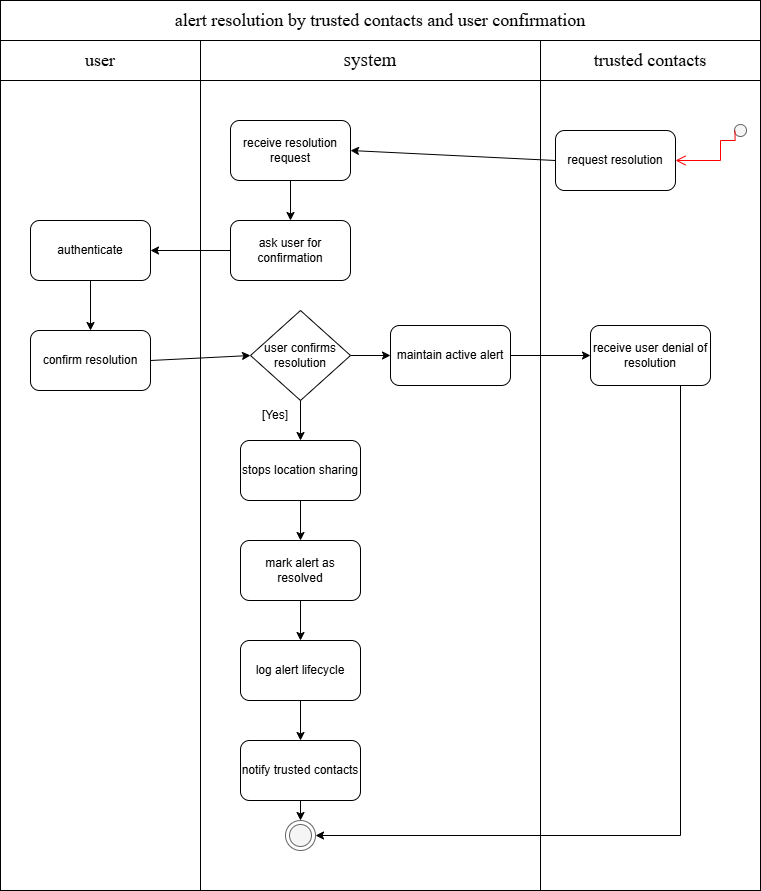

The diagram above was exported from draw.io. Its source (the exported page's mxGraphModel, read from the mxfile embedded in the PNG):
<mxGraphModel dx="1572" dy="926" grid="1" gridSize="10" guides="1" tooltips="1" connect="1" arrows="1" fold="1" page="1" pageScale="1" pageWidth="850" pageHeight="1100" math="0" shadow="0">
  <root>
    <mxCell id="0" />
    <mxCell id="1" parent="0" />
    <mxCell id="93aD-czB-j6DAuwto3cx-2" parent="1" style="rounded=0;whiteSpace=wrap;html=1;" value="" vertex="1">
      <mxGeometry height="850" width="200" x="120" y="80" as="geometry" />
    </mxCell>
    <mxCell id="93aD-czB-j6DAuwto3cx-3" parent="1" style="rounded=0;whiteSpace=wrap;html=1;" value="" vertex="1">
      <mxGeometry height="850" width="340" x="320" y="80" as="geometry" />
    </mxCell>
    <mxCell id="93aD-czB-j6DAuwto3cx-4" parent="1" style="rounded=0;whiteSpace=wrap;html=1;" value="" vertex="1">
      <mxGeometry height="850" width="220" x="660" y="80" as="geometry" />
    </mxCell>
    <mxCell id="93aD-czB-j6DAuwto3cx-5" parent="1" style="rounded=0;whiteSpace=wrap;html=1;" value="&lt;font style=&quot;font-size: 18px;&quot; face=&quot;Times New Roman&quot;&gt;user&lt;/font&gt;" vertex="1">
      <mxGeometry height="40" width="200" x="120" y="80" as="geometry" />
    </mxCell>
    <mxCell id="93aD-czB-j6DAuwto3cx-6" parent="1" style="rounded=0;whiteSpace=wrap;html=1;" value="&lt;font style=&quot;font-size: 19px;&quot; face=&quot;Times New Roman&quot;&gt;system&lt;/font&gt;" vertex="1">
      <mxGeometry height="40" width="340" x="320" y="80" as="geometry" />
    </mxCell>
    <mxCell id="93aD-czB-j6DAuwto3cx-7" parent="1" style="rounded=0;whiteSpace=wrap;html=1;" value="&lt;font style=&quot;font-size: 18px;&quot; face=&quot;Times New Roman&quot;&gt;trusted contacts&lt;/font&gt;" vertex="1">
      <mxGeometry height="40" width="220" x="660" y="80" as="geometry" />
    </mxCell>
    <mxCell id="93aD-czB-j6DAuwto3cx-8" parent="1" style="rounded=0;whiteSpace=wrap;html=1;" value="&lt;font style=&quot;font-size: 18px;&quot; face=&quot;Times New Roman&quot;&gt;alert resolution by trusted contacts and user confirmation&lt;/font&gt;" vertex="1">
      <mxGeometry height="40" width="760" x="120" y="40" as="geometry" />
    </mxCell>
    <mxCell id="93aD-czB-j6DAuwto3cx-9" parent="1" style="ellipse;html=1;shape=startState;fillColor=#f5f5f5;fontColor=#333333;strokeColor=#666666;" value="" vertex="1">
      <mxGeometry height="20" width="20" x="850" y="160" as="geometry" />
    </mxCell>
    <mxCell id="93aD-czB-j6DAuwto3cx-10" edge="1" parent="1" source="93aD-czB-j6DAuwto3cx-9" style="edgeStyle=orthogonalEdgeStyle;html=1;verticalAlign=bottom;endArrow=open;endSize=8;strokeColor=light-dark(#FF0000,#FFFFFF);rounded=0;entryX=1;entryY=0.5;entryDx=0;entryDy=0;exitX=0.223;exitY=0.514;exitDx=0;exitDy=0;exitPerimeter=0;" target="93aD-czB-j6DAuwto3cx-11" value="">
      <mxGeometry relative="1" as="geometry">
        <Array as="points">
          <mxPoint x="855" y="180" />
          <mxPoint x="840" y="180" />
          <mxPoint x="840" y="200" />
        </Array>
        <mxPoint x="680" y="250" as="targetPoint" />
      </mxGeometry>
    </mxCell>
    <mxCell id="93aD-czB-j6DAuwto3cx-11" parent="1" style="rounded=1;whiteSpace=wrap;html=1;" value="request resolution" vertex="1">
      <mxGeometry height="60" width="120" x="675" y="170" as="geometry" />
    </mxCell>
    <mxCell id="93aD-czB-j6DAuwto3cx-12" parent="1" style="rounded=1;whiteSpace=wrap;html=1;" value="receive resolution request" vertex="1">
      <mxGeometry height="60" width="120" x="350" y="160" as="geometry" />
    </mxCell>
    <mxCell id="93aD-czB-j6DAuwto3cx-13" edge="1" parent="1" source="93aD-czB-j6DAuwto3cx-11" style="endArrow=classic;html=1;rounded=0;entryX=1;entryY=0.5;entryDx=0;entryDy=0;exitX=0;exitY=0.5;exitDx=0;exitDy=0;" target="93aD-czB-j6DAuwto3cx-12" value="">
      <mxGeometry height="50" relative="1" width="50" as="geometry">
        <mxPoint x="560" y="210" as="sourcePoint" />
        <mxPoint x="610" y="160" as="targetPoint" />
      </mxGeometry>
    </mxCell>
    <mxCell id="93aD-czB-j6DAuwto3cx-14" parent="1" style="rounded=1;whiteSpace=wrap;html=1;" value="ask user for confirmation" vertex="1">
      <mxGeometry height="60" width="120" x="350" y="260" as="geometry" />
    </mxCell>
    <mxCell id="93aD-czB-j6DAuwto3cx-15" edge="1" parent="1" source="93aD-czB-j6DAuwto3cx-12" style="endArrow=classic;html=1;rounded=0;entryX=0.5;entryY=0;entryDx=0;entryDy=0;exitX=0.5;exitY=1;exitDx=0;exitDy=0;" target="93aD-czB-j6DAuwto3cx-14" value="">
      <mxGeometry height="50" relative="1" width="50" as="geometry">
        <mxPoint x="460" y="290" as="sourcePoint" />
        <mxPoint x="510" y="240" as="targetPoint" />
      </mxGeometry>
    </mxCell>
    <mxCell id="93aD-czB-j6DAuwto3cx-16" parent="1" style="rounded=1;whiteSpace=wrap;html=1;" value="authenticate&lt;span style=&quot;color: rgba(0, 0, 0, 0); font-family: monospace; font-size: 0px; text-align: start; text-wrap-mode: nowrap;&quot;&gt;%3CmxGraphModel%3E%3Croot%3E%3CmxCell%20id%3D%220%22%2F%3E%3CmxCell%20id%3D%221%22%20parent%3D%220%22%2F%3E%3CmxCell%20id%3D%222%22%20parent%3D%221%22%20style%3D%22rounded%3D1%3BwhiteSpace%3Dwrap%3Bhtml%3D1%3B%22%20value%3D%22ask%20user%20for%20confirmation%22%20vertex%3D%221%22%3E%3CmxGeometry%20height%3D%2260%22%20width%3D%22120%22%20x%3D%22350%22%20y%3D%22260%22%20as%3D%22geometry%22%2F%3E%3C%2FmxCell%3E%3C%2Froot%3E%3C%2FmxGraphModel%3E&lt;/span&gt;" vertex="1">
      <mxGeometry height="60" width="120" x="150" y="260" as="geometry" />
    </mxCell>
    <mxCell id="93aD-czB-j6DAuwto3cx-17" parent="1" style="rounded=1;whiteSpace=wrap;html=1;" value="confirm resolution" vertex="1">
      <mxGeometry height="60" width="120" x="150" y="370" as="geometry" />
    </mxCell>
    <mxCell id="93aD-czB-j6DAuwto3cx-18" edge="1" parent="1" source="93aD-czB-j6DAuwto3cx-14" style="endArrow=classic;html=1;rounded=0;entryX=1;entryY=0.5;entryDx=0;entryDy=0;exitX=0;exitY=0.5;exitDx=0;exitDy=0;" target="93aD-czB-j6DAuwto3cx-16" value="">
      <mxGeometry height="50" relative="1" width="50" as="geometry">
        <mxPoint x="350" y="390" as="sourcePoint" />
        <mxPoint x="400" y="340" as="targetPoint" />
      </mxGeometry>
    </mxCell>
    <mxCell id="93aD-czB-j6DAuwto3cx-19" edge="1" parent="1" source="93aD-czB-j6DAuwto3cx-16" style="endArrow=classic;html=1;rounded=0;exitX=0.5;exitY=1;exitDx=0;exitDy=0;entryX=0.5;entryY=0;entryDx=0;entryDy=0;" target="93aD-czB-j6DAuwto3cx-17" value="">
      <mxGeometry height="50" relative="1" width="50" as="geometry">
        <mxPoint x="350" y="390" as="sourcePoint" />
        <mxPoint x="400" y="340" as="targetPoint" />
      </mxGeometry>
    </mxCell>
    <mxCell id="93aD-czB-j6DAuwto3cx-20" parent="1" style="rhombus;whiteSpace=wrap;html=1;" value="user confirms resolution" vertex="1">
      <mxGeometry height="90" width="100" x="370" y="350" as="geometry" />
    </mxCell>
    <mxCell id="93aD-czB-j6DAuwto3cx-21" parent="1" style="rounded=1;whiteSpace=wrap;html=1;" value="stops location sharing&lt;span style=&quot;color: rgba(0, 0, 0, 0); font-family: monospace; font-size: 0px; text-align: start; text-wrap-mode: nowrap;&quot;&gt;%3CmxGraphModel%3E%3Croot%3E%3CmxCell%20id%3D%220%22%2F%3E%3CmxCell%20id%3D%221%22%20parent%3D%220%22%2F%3E%3CmxCell%20id%3D%222%22%20parent%3D%221%22%20style%3D%22rounded%3D1%3BwhiteSpace%3Dwrap%3Bhtml%3D1%3B%22%20value%3D%22confirm%20resolution%22%20vertex%3D%221%22%3E%3CmxGeometry%20height%3D%2260%22%20width%3D%22120%22%20x%3D%22150%22%20y%3D%22370%22%20as%3D%22geometry%22%2F%3E%3C%2FmxCell%3E%3C%2Froot%3E%3C%2FmxGraphModel%3E&lt;/span&gt;" vertex="1">
      <mxGeometry height="60" width="120" x="360" y="480" as="geometry" />
    </mxCell>
    <mxCell id="93aD-czB-j6DAuwto3cx-22" parent="1" style="rounded=1;whiteSpace=wrap;html=1;" value="mark alert as resolved" vertex="1">
      <mxGeometry height="60" width="120" x="360" y="580" as="geometry" />
    </mxCell>
    <mxCell id="93aD-czB-j6DAuwto3cx-23" parent="1" style="rounded=1;whiteSpace=wrap;html=1;" value="log alert lifecycle" vertex="1">
      <mxGeometry height="60" width="120" x="360" y="680" as="geometry" />
    </mxCell>
    <mxCell id="93aD-czB-j6DAuwto3cx-24" parent="1" style="rounded=1;whiteSpace=wrap;html=1;" value="notify trusted contacts" vertex="1">
      <mxGeometry height="60" width="120" x="360" y="780" as="geometry" />
    </mxCell>
    <mxCell id="93aD-czB-j6DAuwto3cx-25" parent="1" style="ellipse;html=1;shape=endState;fillColor=#f5f5f5;fontColor=#333333;strokeColor=#666666;" value="" vertex="1">
      <mxGeometry height="30" width="30" x="405" y="860" as="geometry" />
    </mxCell>
    <mxCell id="93aD-czB-j6DAuwto3cx-26" edge="1" parent="1" source="93aD-czB-j6DAuwto3cx-17" style="endArrow=classic;html=1;rounded=0;exitX=1;exitY=0.5;exitDx=0;exitDy=0;entryX=0;entryY=0.5;entryDx=0;entryDy=0;" target="93aD-czB-j6DAuwto3cx-20" value="">
      <mxGeometry height="50" relative="1" width="50" as="geometry">
        <mxPoint x="350" y="420" as="sourcePoint" />
        <mxPoint x="400" y="370" as="targetPoint" />
      </mxGeometry>
    </mxCell>
    <mxCell id="93aD-czB-j6DAuwto3cx-27" edge="1" parent="1" source="93aD-czB-j6DAuwto3cx-20" style="endArrow=classic;html=1;rounded=0;exitX=0.5;exitY=1;exitDx=0;exitDy=0;entryX=0.5;entryY=0;entryDx=0;entryDy=0;" target="93aD-czB-j6DAuwto3cx-21" value="">
      <mxGeometry height="50" relative="1" width="50" as="geometry">
        <mxPoint x="340" y="395" as="sourcePoint" />
        <mxPoint x="440" y="390" as="targetPoint" />
      </mxGeometry>
    </mxCell>
    <mxCell id="93aD-czB-j6DAuwto3cx-28" edge="1" parent="1" source="93aD-czB-j6DAuwto3cx-21" style="endArrow=classic;html=1;rounded=0;exitX=0.5;exitY=1;exitDx=0;exitDy=0;entryX=0.5;entryY=0;entryDx=0;entryDy=0;" target="93aD-czB-j6DAuwto3cx-22" value="">
      <mxGeometry height="50" relative="1" width="50" as="geometry">
        <Array as="points" />
        <mxPoint x="400" y="550" as="sourcePoint" />
        <mxPoint x="400" y="590" as="targetPoint" />
      </mxGeometry>
    </mxCell>
    <mxCell id="93aD-czB-j6DAuwto3cx-29" edge="1" parent="1" source="93aD-czB-j6DAuwto3cx-22" style="endArrow=classic;html=1;rounded=0;exitX=0.5;exitY=1;exitDx=0;exitDy=0;entryX=0.5;entryY=0;entryDx=0;entryDy=0;" target="93aD-czB-j6DAuwto3cx-23" value="">
      <mxGeometry height="50" relative="1" width="50" as="geometry">
        <mxPoint x="400" y="660" as="sourcePoint" />
        <mxPoint x="400" y="700" as="targetPoint" />
      </mxGeometry>
    </mxCell>
    <mxCell id="93aD-czB-j6DAuwto3cx-30" edge="1" parent="1" source="93aD-czB-j6DAuwto3cx-23" style="endArrow=classic;html=1;rounded=0;exitX=0.5;exitY=1;exitDx=0;exitDy=0;entryX=0.5;entryY=0;entryDx=0;entryDy=0;" target="93aD-czB-j6DAuwto3cx-24" value="">
      <mxGeometry height="50" relative="1" width="50" as="geometry">
        <mxPoint x="420" y="830" as="sourcePoint" />
        <mxPoint x="420" y="870" as="targetPoint" />
      </mxGeometry>
    </mxCell>
    <mxCell id="93aD-czB-j6DAuwto3cx-31" edge="1" parent="1" source="93aD-czB-j6DAuwto3cx-24" style="endArrow=classic;html=1;rounded=0;exitX=0.5;exitY=1;exitDx=0;exitDy=0;" value="">
      <mxGeometry height="50" relative="1" width="50" as="geometry">
        <mxPoint x="410" y="850" as="sourcePoint" />
        <mxPoint x="420" y="860" as="targetPoint" />
      </mxGeometry>
    </mxCell>
    <mxCell id="93aD-czB-j6DAuwto3cx-32" parent="1" style="text;html=1;whiteSpace=wrap;strokeColor=none;fillColor=none;align=center;verticalAlign=middle;rounded=0;" value="[Yes]" vertex="1">
      <mxGeometry height="30" width="30" x="380" y="440" as="geometry" />
    </mxCell>
    <mxCell id="93aD-czB-j6DAuwto3cx-38" edge="1" parent="1" source="93aD-czB-j6DAuwto3cx-33" style="edgeStyle=orthogonalEdgeStyle;rounded=0;orthogonalLoop=1;jettySize=auto;html=1;" target="93aD-czB-j6DAuwto3cx-35" value="">
      <mxGeometry relative="1" as="geometry" />
    </mxCell>
    <mxCell id="93aD-czB-j6DAuwto3cx-33" parent="1" style="rounded=1;whiteSpace=wrap;html=1;" value="maintain active alert" vertex="1">
      <mxGeometry height="60" width="120" x="510" y="365" as="geometry" />
    </mxCell>
    <mxCell id="93aD-czB-j6DAuwto3cx-34" edge="1" parent="1" source="93aD-czB-j6DAuwto3cx-20" style="endArrow=classic;html=1;rounded=0;exitX=1;exitY=0.5;exitDx=0;exitDy=0;entryX=0;entryY=0.5;entryDx=0;entryDy=0;" target="93aD-czB-j6DAuwto3cx-33" value="">
      <mxGeometry height="50" relative="1" width="50" as="geometry">
        <mxPoint x="480" y="380" as="sourcePoint" />
        <mxPoint x="480" y="420" as="targetPoint" />
      </mxGeometry>
    </mxCell>
    <mxCell id="93aD-czB-j6DAuwto3cx-35" parent="1" style="rounded=1;whiteSpace=wrap;html=1;" value="receive user denial of resolution" vertex="1">
      <mxGeometry height="60" width="120" x="710" y="365" as="geometry" />
    </mxCell>
    <mxCell id="93aD-czB-j6DAuwto3cx-39" edge="1" parent="1" source="93aD-czB-j6DAuwto3cx-35" style="edgeStyle=orthogonalEdgeStyle;rounded=0;orthogonalLoop=1;jettySize=auto;html=1;entryX=1;entryY=0.5;entryDx=0;entryDy=0;" target="93aD-czB-j6DAuwto3cx-25">
      <mxGeometry relative="1" as="geometry">
        <Array as="points">
          <mxPoint x="800" y="875" />
        </Array>
        <mxPoint x="800" y="800" as="targetPoint" />
      </mxGeometry>
    </mxCell>
  </root>
</mxGraphModel>